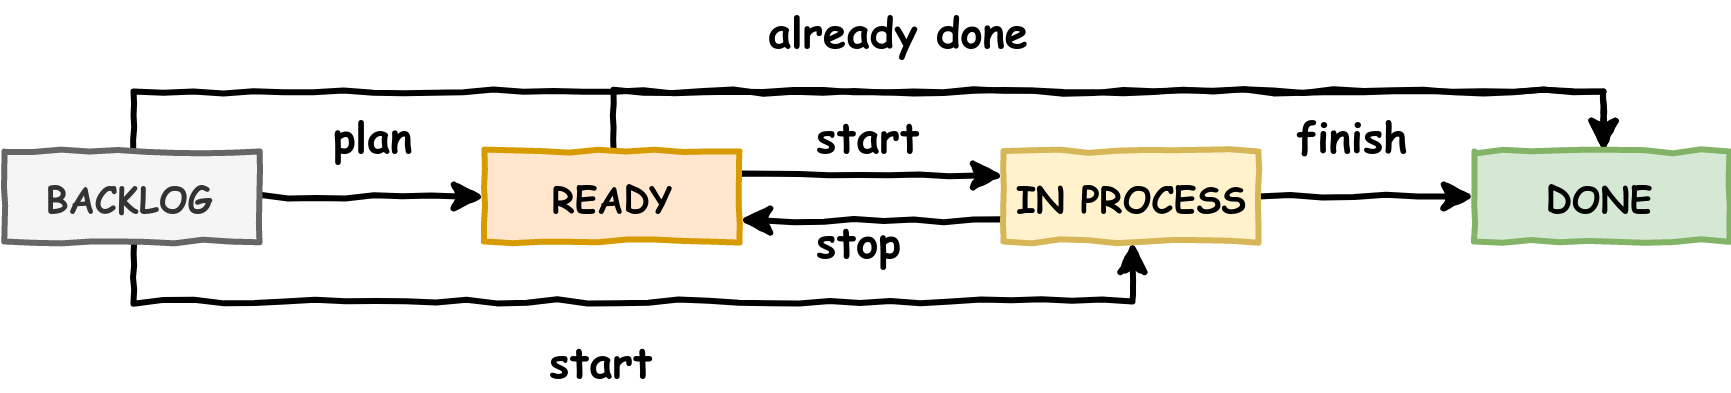

The diagram above was exported from draw.io. Its source (the exported page's mxGraphModel, read from the mxfile embedded in the PNG):
<mxGraphModel dx="1249" dy="1125" grid="1" gridSize="10" guides="1" tooltips="1" connect="1" arrows="1" fold="1" page="1" pageScale="1" pageWidth="850" pageHeight="1100" math="0" shadow="0">
  <root>
    <mxCell id="0" />
    <mxCell id="1" parent="0" />
    <mxCell id="2" style="edgeStyle=orthogonalEdgeStyle;rounded=0;orthogonalLoop=1;jettySize=auto;html=1;exitX=1;exitY=0.5;exitDx=0;exitDy=0;entryX=0;entryY=0.5;entryDx=0;entryDy=0;strokeWidth=2;comic=1;" edge="1" source="5" target="8" parent="1">
      <mxGeometry relative="1" as="geometry" />
    </mxCell>
    <mxCell id="3" style="edgeStyle=orthogonalEdgeStyle;rounded=0;comic=1;orthogonalLoop=1;jettySize=auto;html=1;exitX=0.5;exitY=1;exitDx=0;exitDy=0;entryX=0.5;entryY=1;entryDx=0;entryDy=0;strokeWidth=2;" edge="1" source="5" target="11" parent="1">
      <mxGeometry relative="1" as="geometry" />
    </mxCell>
    <mxCell id="4" style="edgeStyle=orthogonalEdgeStyle;rounded=0;comic=1;orthogonalLoop=1;jettySize=auto;html=1;exitX=0.5;exitY=0;exitDx=0;exitDy=0;entryX=0.5;entryY=0;entryDx=0;entryDy=0;strokeWidth=2;" edge="1" source="5" target="12" parent="1">
      <mxGeometry relative="1" as="geometry" />
    </mxCell>
    <mxCell id="5" value="BACKLOG" style="html=1;whiteSpace=wrap;comic=1;strokeWidth=2;fontFamily=Comic Sans MS;fontStyle=1;fillColor=#f5f5f5;strokeColor=#666666;fontColor=#333333;" vertex="1" parent="1">
      <mxGeometry x="965" y="1750" width="85" height="30" as="geometry" />
    </mxCell>
    <mxCell id="6" style="edgeStyle=orthogonalEdgeStyle;rounded=0;comic=1;orthogonalLoop=1;jettySize=auto;html=1;exitX=0.5;exitY=0;exitDx=0;exitDy=0;entryX=0.5;entryY=0;entryDx=0;entryDy=0;strokeWidth=2;" edge="1" source="8" target="12" parent="1">
      <mxGeometry relative="1" as="geometry" />
    </mxCell>
    <mxCell id="7" style="edgeStyle=orthogonalEdgeStyle;rounded=0;comic=1;orthogonalLoop=1;jettySize=auto;html=1;exitX=1;exitY=0.25;exitDx=0;exitDy=0;entryX=0;entryY=0.25;entryDx=0;entryDy=0;strokeWidth=2;" edge="1" source="8" target="11" parent="1">
      <mxGeometry relative="1" as="geometry" />
    </mxCell>
    <mxCell id="8" value="READY" style="html=1;whiteSpace=wrap;comic=1;strokeWidth=2;fontFamily=Comic Sans MS;fontStyle=1;fillColor=#ffe6cc;strokeColor=#d79b00;" vertex="1" parent="1">
      <mxGeometry x="1125" y="1750" width="85" height="30" as="geometry" />
    </mxCell>
    <mxCell id="9" style="edgeStyle=orthogonalEdgeStyle;rounded=0;comic=1;orthogonalLoop=1;jettySize=auto;html=1;exitX=1;exitY=0.5;exitDx=0;exitDy=0;entryX=0;entryY=0.5;entryDx=0;entryDy=0;strokeWidth=2;" edge="1" source="11" target="12" parent="1">
      <mxGeometry relative="1" as="geometry" />
    </mxCell>
    <mxCell id="10" style="edgeStyle=orthogonalEdgeStyle;rounded=0;comic=1;orthogonalLoop=1;jettySize=auto;html=1;exitX=0;exitY=0.75;exitDx=0;exitDy=0;entryX=1;entryY=0.75;entryDx=0;entryDy=0;strokeWidth=2;" edge="1" source="11" target="8" parent="1">
      <mxGeometry relative="1" as="geometry" />
    </mxCell>
    <mxCell id="11" value="IN PROCESS" style="html=1;whiteSpace=wrap;comic=1;strokeWidth=2;fontFamily=Comic Sans MS;fontStyle=1;fillColor=#fff2cc;strokeColor=#d6b656;" vertex="1" parent="1">
      <mxGeometry x="1298" y="1750" width="85" height="30" as="geometry" />
    </mxCell>
    <mxCell id="12" value="DONE" style="html=1;whiteSpace=wrap;comic=1;strokeWidth=2;fontFamily=Comic Sans MS;fontStyle=1;fillColor=#d5e8d4;strokeColor=#82b366;" vertex="1" parent="1">
      <mxGeometry x="1455" y="1750" width="85" height="30" as="geometry" />
    </mxCell>
    <mxCell id="13" value="&lt;b&gt;&lt;font style=&quot;font-size: 14px&quot;&gt;plan&lt;br&gt;&lt;/font&gt;&lt;/b&gt;" style="text;html=1;resizable=0;points=[];autosize=1;align=left;verticalAlign=top;spacingTop=-4;fontFamily=Comic Sans MS;" vertex="1" parent="1">
      <mxGeometry x="1072.5" y="1735" width="40" height="20" as="geometry" />
    </mxCell>
    <mxCell id="14" value="&lt;b&gt;&lt;font style=&quot;font-size: 14px&quot;&gt;start&lt;br&gt;&lt;/font&gt;&lt;/b&gt;" style="text;html=1;resizable=0;points=[];autosize=1;align=left;verticalAlign=top;spacingTop=-4;fontFamily=Comic Sans MS;" vertex="1" parent="1">
      <mxGeometry x="1234" y="1735" width="50" height="20" as="geometry" />
    </mxCell>
    <mxCell id="15" value="&lt;b&gt;&lt;font style=&quot;font-size: 14px&quot;&gt;finish&lt;br&gt;&lt;/font&gt;&lt;/b&gt;" style="text;html=1;resizable=0;points=[];autosize=1;align=left;verticalAlign=top;spacingTop=-4;fontFamily=Comic Sans MS;" vertex="1" parent="1">
      <mxGeometry x="1394" y="1735" width="50" height="20" as="geometry" />
    </mxCell>
    <mxCell id="16" value="&lt;b&gt;&lt;font style=&quot;font-size: 14px&quot;&gt;start&lt;br&gt;&lt;/font&gt;&lt;/b&gt;" style="text;html=1;resizable=0;points=[];autosize=1;align=left;verticalAlign=top;spacingTop=-4;fontFamily=Comic Sans MS;" vertex="1" parent="1">
      <mxGeometry x="1145" y="1810" width="50" height="20" as="geometry" />
    </mxCell>
    <mxCell id="17" value="&lt;b&gt;&lt;font style=&quot;font-size: 14px&quot;&gt;already done&lt;br&gt;&lt;/font&gt;&lt;/b&gt;" style="text;html=1;resizable=0;points=[];autosize=1;align=left;verticalAlign=top;spacingTop=-4;fontFamily=Comic Sans MS;" vertex="1" parent="1">
      <mxGeometry x="1217.5" y="1700" width="100" height="20" as="geometry" />
    </mxCell>
    <mxCell id="18" value="&lt;b&gt;&lt;font style=&quot;font-size: 14px&quot;&gt;stop&lt;br&gt;&lt;/font&gt;&lt;/b&gt;" style="text;html=1;resizable=0;points=[];autosize=1;align=left;verticalAlign=top;spacingTop=-4;fontFamily=Comic Sans MS;" vertex="1" parent="1">
      <mxGeometry x="1234" y="1770" width="40" height="20" as="geometry" />
    </mxCell>
  </root>
</mxGraphModel>